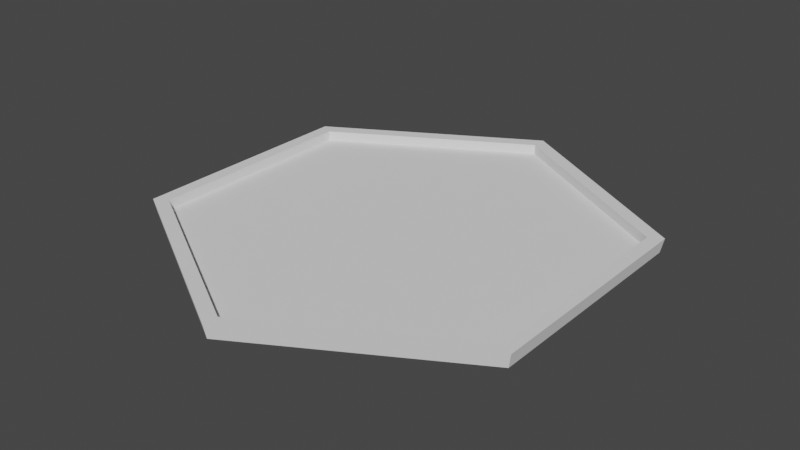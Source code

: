 # Source: hexagonal_plate.blend  (saved by Blender 3.2.14; exported with 4.5.12 LTS)
import bpy
from mathutils import Matrix  # noqa: F401  (used for matrix-valued properties, if any)

bpy.ops.wm.read_factory_settings(use_empty=True)
scene = bpy.context.scene
scene.name = 'Scene'

# ---- collections
col_collection = bpy.data.collections.new('Collection'); scene.collection.children.link(col_collection)

# ---- world
world_world = bpy.data.worlds.new('World'); scene.world = world_world
world_world.use_nodes = True; world_world.node_tree.nodes.clear()
_N = world_world.node_tree.nodes; _L = world_world.node_tree.links
n0 = _N.new('ShaderNodeOutputWorld'); n0.name = 'World Output'; n0.location = (300, 300)
n1 = _N.new('ShaderNodeBackground'); n1.name = 'Background'; n1.location = (10, 300)
n1.inputs[0].default_value = (0.05088, 0.05088, 0.05088, 1.0)
_L.new(n1.outputs[0], n0.inputs[0])
n0.is_active_output = True
world_world.color = (0.05088, 0.05088, 0.05088)
world_world.use_sun_shadow = False
world_world.sun_shadow_jitter_overblur = 0.0

# ---- meshes
me_polygon = bpy.data.meshes.new('Polygon')
me_polygon.from_pydata([(0.0, 0.296, -0.01197), (0.2563, 0.148, -0.01197), (0.2563, -0.148, -0.01197), (3.434e-17, -0.296, -0.01197), (-0.2563, -0.148, -0.01197), (-0.2563, 0.148, -0.01197), (0.0, 0.3, 0.005976), (0.2598, 0.15, 0.005976), (0.2598, -0.15, 0.005976), (3.434e-17, -0.3, 0.005976), (-0.2598, -0.15, 0.005976), (-0.2598, 0.15, 0.005976), (0.0, 0.2804, -0.00684), (0.2428, 0.1402, -0.00684), (0.2428, -0.1402, -0.00684), (3.434e-17, -0.2804, -0.00684), (-0.2428, -0.1402, -0.00684), (-0.2428, 0.1402, -0.00684), (0.0, 0.2804, 0.005976), (0.2428, 0.1402, 0.005976), (0.2428, -0.1402, 0.005976), (3.434e-17, -0.2804, 0.005976), (-0.2428, -0.1402, 0.005976), (-0.2428, 0.1402, 0.005976)], [], [(5, 0, 1), (4, 5, 1), (4, 1, 2), (3, 4, 2), (3, 2, 8, 9), (2, 1, 7, 8), (1, 0, 6, 7), (0, 5, 11, 6), (4, 3, 9, 10), (5, 4, 10, 11), (17, 13, 12), (16, 13, 17), (16, 14, 13), (15, 14, 16), (15, 21, 20, 14), (14, 20, 19, 13), (13, 19, 18, 12), (12, 18, 23, 17), (16, 22, 21, 15), (17, 23, 22, 16), (6, 11, 23, 18), (7, 6, 18, 19), (11, 10, 22, 23), (8, 7, 19, 20), (10, 9, 21, 22), (9, 8, 20, 21)])
_uv = me_polygon.uv_layers.new(name='UVMap')
_uv.uv.foreach_set('vector', [1.0, 0.0, 0.0, 0.0, 0.2, 0.0, 0.8, 0.0, 1.0, 0.0, 0.2, 0.0, 0.8, 0.0, 0.2, 0.0, 0.4, 0.0, 0.6, 0.0, 0.8, 0.0, 0.4, 0.0, 0.6, 0.0, 0.4, 0.0, 0.4, 0.0, 0.6, 0.0, 0.4, 0.0, 0.2, 0.0, 0.2, 0.0, 0.4, 0.0, 0.2, 0.0, 0.0, 0.0, 0.0, 0.0, 0.2, 0.0, 0.0, 0.0, 1.0, 0.0, 1.0, 0.0, 0.0, 0.0, 0.8, 0.0, 0.6, 0.0, 0.6, 0.0, 0.8, 0.0, 1.0, 0.0, 0.8, 0.0, 0.8, 0.0, 1.0, 0.0, 1.0, 0.0, 0.2, 0.0, 0.0, 0.0, 0.8, 0.0, 0.2, 0.0, 1.0, 0.0, 0.8, 0.0, 0.4, 0.0, 0.2, 0.0, 0.6, 0.0, 0.4, 0.0, 0.8, 0.0, 0.6, 0.0, 0.6, 0.0, 0.4, 0.0, 0.4, 0.0, 0.4, 0.0, 0.4, 0.0, 0.2, 0.0, 0.2, 0.0, 0.2, 0.0, 0.2, 0.0, 0.0, 0.0, 0.0, 0.0, 0.0, 0.0, 0.0, 0.0, 1.0, 0.0, 1.0, 0.0, 0.8, 0.0, 0.8, 0.0, 0.6, 0.0, 0.6, 0.0, 1.0, 0.0, 1.0, 0.0, 0.8, 0.0, 0.8, 0.0, 0.0, 0.0, 1.0, 0.0, 1.0, 0.0, 0.0, 0.0, 0.2, 0.0, 0.0, 0.0, 0.0, 0.0, 0.2, 0.0, 1.0, 0.0, 0.8, 0.0, 0.8, 0.0, 1.0, 0.0, 0.4, 0.0, 0.2, 0.0, 0.2, 0.0, 0.4, 0.0, 0.8, 0.0, 0.6, 0.0, 0.6, 0.0, 0.8, 0.0, 0.6, 0.0, 0.4, 0.0, 0.4, 0.0, 0.6, 0.0])
me_polygon.update()

# ---- objects
ob_hexagonal_plate = bpy.data.objects.new('Hexagonal Plate', me_polygon)

# ---- transforms, parenting, visibility, modifiers, constraints
ob_hexagonal_plate.location = (0.0, 0.0, 0.0)

# ---- collection membership
col_collection.objects.link(ob_hexagonal_plate)

# ---- scene / render settings (as saved in the file)
scene.frame_start = 1; scene.frame_end = 250; scene.frame_set(1)
scene.render.engine = 'BLENDER_EEVEE_NEXT'
scene.cycles.sampling_pattern = 'TABULATED_SOBOL'
scene.cycles.use_light_tree = False
scene.view_settings.view_transform = 'Filmic'
bpy.context.view_layer.update()

# ---- added for rendering (the .blend has no active camera and no usable light): camera, sun
cam_auto = bpy.data.cameras.new('AutoCamera')
cam_auto.lens = 50.0
cam_auto.sensor_width = 36.0
cam_auto.clip_end = 1000.0
ob_auto_camera = bpy.data.objects.new('AutoCamera', cam_auto)
scene.collection.objects.link(ob_auto_camera)
ob_auto_camera.location = (0.734625, -0.88155, 0.584702)
ob_auto_camera.rotation_euler = (1.09748, -7.21219e-08, 0.694738)
scene.camera = ob_auto_camera
light_auto_sun = bpy.data.lights.new('AutoSun', 'SUN')
light_auto_sun.energy = 3.0
light_auto_sun.angle = 0.0523599
ob_auto_sun = bpy.data.objects.new('AutoSun', light_auto_sun)
scene.collection.objects.link(ob_auto_sun)
ob_auto_sun.rotation_euler = (0.872665, 0.174533, 0.523599)
bpy.context.view_layer.update()
